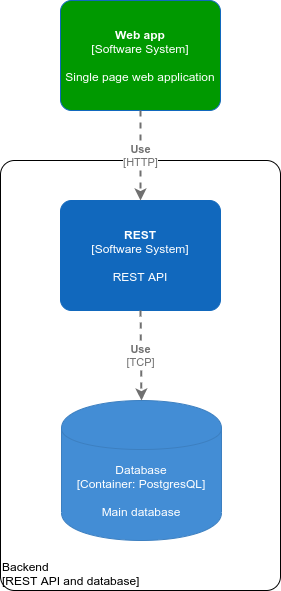

The diagram above was exported from draw.io. Its source (the exported page's mxGraphModel, read from the mxfile embedded in the PNG):
<mxGraphModel dx="1374" dy="816" grid="1" gridSize="10" guides="1" tooltips="1" connect="1" arrows="1" fold="1" page="1" pageScale="1" pageWidth="850" pageHeight="1100" math="0" shadow="0">
  <root>
    <mxCell id="wEDcVidAfg6XxlSZu8y4-0" />
    <mxCell id="wEDcVidAfg6XxlSZu8y4-1" parent="wEDcVidAfg6XxlSZu8y4-0" />
    <object placeholders="1" c4Name="Backend" c4Type="ExecutionEnvironment" c4Application="REST API and database" label="&lt;div style=&quot;text-align: left&quot;&gt;%c4Name%&lt;/div&gt;&lt;div style=&quot;text-align: left&quot;&gt;[%c4Application%]&lt;/div&gt;" id="wEDcVidAfg6XxlSZu8y4-7">
      <mxCell style="rounded=1;whiteSpace=wrap;html=1;labelBackgroundColor=none;fillColor=#ffffff;fontColor=#000000;align=left;arcSize=5;strokeColor=#000000;verticalAlign=bottom;metaEdit=1;metaData={&quot;c4Type&quot;:{&quot;editable&quot;:false}};points=[[0.25,0,0],[0.5,0,0],[0.75,0,0],[1,0.25,0],[1,0.5,0],[1,0.75,0],[0.75,1,0],[0.5,1,0],[0.25,1,0],[0,0.75,0],[0,0.5,0],[0,0.25,0]];" vertex="1" parent="wEDcVidAfg6XxlSZu8y4-1">
        <mxGeometry x="280" y="320" width="280" height="430" as="geometry" />
      </mxCell>
    </object>
    <object placeholders="1" c4Name="REST" c4Type="Software System" c4Description="REST API" label="&lt;b&gt;%c4Name%&lt;/b&gt;&lt;div&gt;[%c4Type%]&lt;/div&gt;&lt;br&gt;&lt;div&gt;%c4Description%&lt;/div&gt;" id="wEDcVidAfg6XxlSZu8y4-2">
      <mxCell style="rounded=1;whiteSpace=wrap;html=1;labelBackgroundColor=none;fillColor=#1168BD;fontColor=#ffffff;align=center;arcSize=10;strokeColor=#1168BD;metaEdit=1;metaData={&quot;c4Type&quot;:{&quot;editable&quot;:false}};points=[[0.25,0,0],[0.5,0,0],[0.75,0,0],[1,0.25,0],[1,0.5,0],[1,0.75,0],[0.75,1,0],[0.5,1,0],[0.25,1,0],[0,0.75,0],[0,0.5,0],[0,0.25,0]];" vertex="1" parent="wEDcVidAfg6XxlSZu8y4-1">
        <mxGeometry x="340" y="360" width="160" height="110.00000000000001" as="geometry" />
      </mxCell>
    </object>
    <object placeholders="1" c4Type="Database" c4Technology="PostgresQL" c4Description="Main database" label="%c4Type%&lt;div&gt;[Container:&amp;nbsp;%c4Technology%]&lt;/div&gt;&lt;br&gt;&lt;div&gt;%c4Description%&lt;/div&gt;" id="wEDcVidAfg6XxlSZu8y4-3">
      <mxCell style="shape=cylinder;whiteSpace=wrap;html=1;boundedLbl=1;rounded=0;labelBackgroundColor=none;fillColor=#438DD5;fontSize=12;fontColor=#ffffff;align=center;strokeColor=#3C7FC0;metaEdit=1;points=[[0.5,0,0],[1,0.25,0],[1,0.5,0],[1,0.75,0],[0.5,1,0],[0,0.75,0],[0,0.5,0],[0,0.25,0]];metaData={&quot;c4Type&quot;:{&quot;editable&quot;:false}};" vertex="1" parent="wEDcVidAfg6XxlSZu8y4-1">
        <mxGeometry x="341" y="560" width="160" height="140" as="geometry" />
      </mxCell>
    </object>
    <object placeholders="1" c4Type="Relationship" c4Technology="TCP" c4Description="Use" label="&lt;div style=&quot;text-align: left&quot;&gt;&lt;div style=&quot;text-align: center&quot;&gt;&lt;b&gt;%c4Description%&lt;/b&gt;&lt;/div&gt;&lt;div style=&quot;text-align: center&quot;&gt;[%c4Technology%]&lt;/div&gt;&lt;/div&gt;" id="wEDcVidAfg6XxlSZu8y4-4">
      <mxCell style="edgeStyle=none;rounded=0;html=1;entryX=0.5;entryY=0;jettySize=auto;orthogonalLoop=1;strokeColor=#707070;strokeWidth=2;fontColor=#707070;jumpStyle=none;dashed=1;metaEdit=1;metaData={&quot;c4Type&quot;:{&quot;editable&quot;:false}};exitX=0.5;exitY=1;exitDx=0;exitDy=0;exitPerimeter=0;entryDx=0;entryDy=0;entryPerimeter=0;" edge="1" parent="wEDcVidAfg6XxlSZu8y4-1" source="wEDcVidAfg6XxlSZu8y4-2" target="wEDcVidAfg6XxlSZu8y4-3">
        <mxGeometry width="160" relative="1" as="geometry">
          <mxPoint x="490" y="420" as="sourcePoint" />
          <mxPoint x="650" y="420" as="targetPoint" />
        </mxGeometry>
      </mxCell>
    </object>
    <object placeholders="1" c4Name="Web app" c4Type="Software System" c4Description="Single page web application" label="&lt;b&gt;%c4Name%&lt;/b&gt;&lt;div&gt;[%c4Type%]&lt;/div&gt;&lt;br&gt;&lt;div&gt;%c4Description%&lt;/div&gt;" id="wEDcVidAfg6XxlSZu8y4-5">
      <mxCell style="rounded=1;whiteSpace=wrap;html=1;labelBackgroundColor=none;fontColor=#ffffff;align=center;arcSize=10;strokeColor=#1168BD;metaEdit=1;metaData={&quot;c4Type&quot;:{&quot;editable&quot;:false}};points=[[0.25,0,0],[0.5,0,0],[0.75,0,0],[1,0.25,0],[1,0.5,0],[1,0.75,0],[0.75,1,0],[0.5,1,0],[0.25,1,0],[0,0.75,0],[0,0.5,0],[0,0.25,0]];fillColor=#009900;" vertex="1" parent="wEDcVidAfg6XxlSZu8y4-1">
        <mxGeometry x="340" y="160" width="160" height="110.00000000000001" as="geometry" />
      </mxCell>
    </object>
    <object placeholders="1" c4Type="Relationship" c4Technology="HTTP" c4Description="Use" label="&lt;div style=&quot;text-align: left&quot;&gt;&lt;div style=&quot;text-align: center&quot;&gt;&lt;b&gt;%c4Description%&lt;/b&gt;&lt;/div&gt;&lt;div style=&quot;text-align: center&quot;&gt;[%c4Technology%]&lt;/div&gt;&lt;/div&gt;" id="wEDcVidAfg6XxlSZu8y4-6">
      <mxCell style="edgeStyle=none;rounded=0;html=1;entryX=0.5;entryY=0;jettySize=auto;orthogonalLoop=1;strokeColor=#707070;strokeWidth=2;fontColor=#707070;jumpStyle=none;dashed=1;metaEdit=1;metaData={&quot;c4Type&quot;:{&quot;editable&quot;:false}};exitX=0.5;exitY=1;exitDx=0;exitDy=0;exitPerimeter=0;entryDx=0;entryDy=0;entryPerimeter=0;" edge="1" parent="wEDcVidAfg6XxlSZu8y4-1" source="wEDcVidAfg6XxlSZu8y4-5" target="wEDcVidAfg6XxlSZu8y4-2">
        <mxGeometry width="160" relative="1" as="geometry">
          <mxPoint x="430" y="480" as="sourcePoint" />
          <mxPoint x="431" y="570" as="targetPoint" />
        </mxGeometry>
      </mxCell>
    </object>
  </root>
</mxGraphModel>